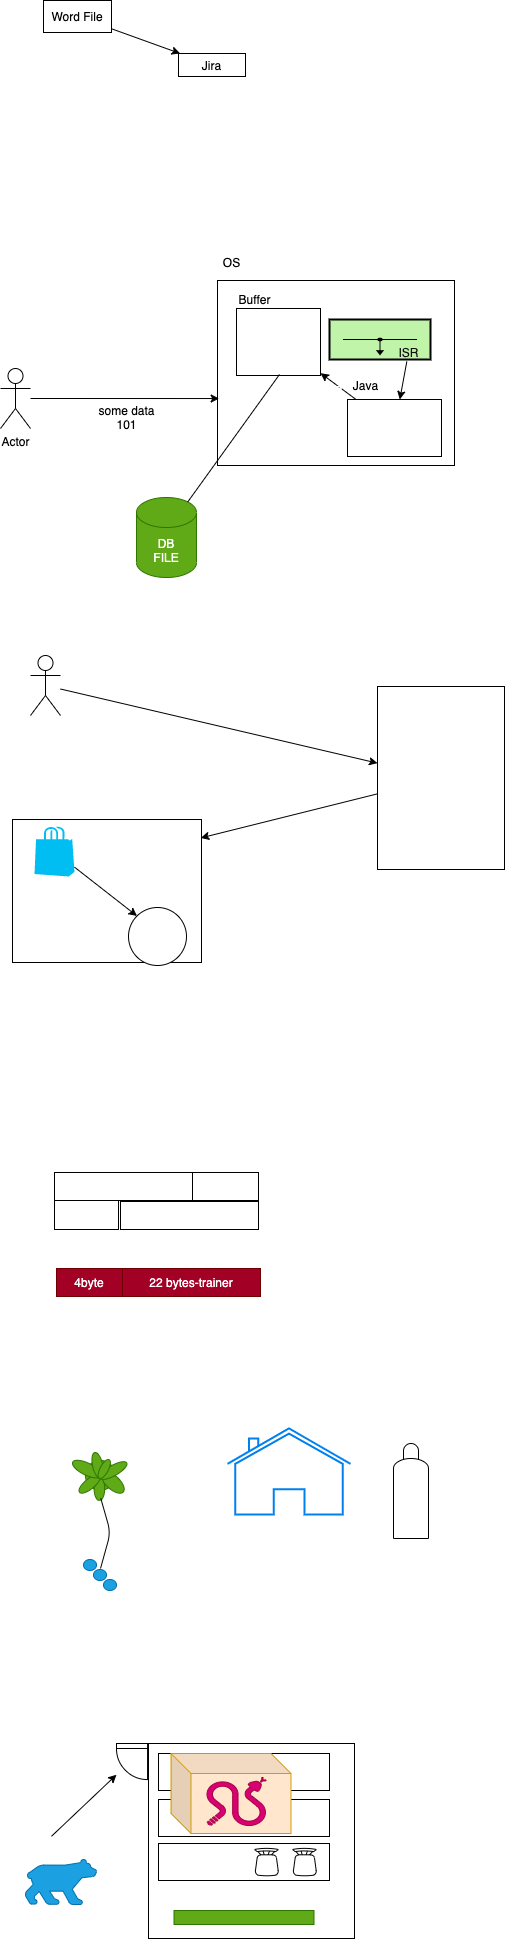

The diagram above was exported from draw.io. Its source (the exported page's mxGraphModel, read from the mxfile embedded in the PNG):
<mxGraphModel dx="599" dy="418" grid="0" gridSize="10" guides="1" tooltips="1" connect="1" arrows="1" fold="1" page="0" pageScale="1" pageWidth="827" pageHeight="1169" math="0" shadow="0">
  <root>
    <mxCell id="0" />
    <mxCell id="1" parent="0" />
    <mxCell id="3" style="edgeStyle=none;html=1;" edge="1" parent="1" source="2" target="4">
      <mxGeometry relative="1" as="geometry">
        <mxPoint x="371.66666666666663" y="205.33333333333337" as="targetPoint" />
      </mxGeometry>
    </mxCell>
    <mxCell id="2" value="Word File" style="rounded=0;whiteSpace=wrap;html=1;" vertex="1" parent="1">
      <mxGeometry x="240" y="161" width="68" height="32" as="geometry" />
    </mxCell>
    <mxCell id="4" value="Jira" style="rounded=0;whiteSpace=wrap;html=1;" vertex="1" parent="1">
      <mxGeometry x="375" y="214" width="67" height="23" as="geometry" />
    </mxCell>
    <mxCell id="5" value="" style="rounded=0;whiteSpace=wrap;html=1;" vertex="1" parent="1">
      <mxGeometry x="414" y="441" width="237" height="185" as="geometry" />
    </mxCell>
    <mxCell id="6" value="OS" style="text;html=1;align=center;verticalAlign=middle;resizable=0;points=[];autosize=1;strokeColor=none;fillColor=none;" vertex="1" parent="1">
      <mxGeometry x="414" y="414" width="27" height="18" as="geometry" />
    </mxCell>
    <mxCell id="18" style="edgeStyle=none;html=1;fontColor=#FFFFFF;" edge="1" parent="1" source="7" target="11">
      <mxGeometry relative="1" as="geometry" />
    </mxCell>
    <mxCell id="7" value="" style="rounded=0;whiteSpace=wrap;html=1;" vertex="1" parent="1">
      <mxGeometry x="544" y="560" width="94" height="57" as="geometry" />
    </mxCell>
    <mxCell id="8" value="Java" style="text;html=1;align=center;verticalAlign=middle;resizable=0;points=[];autosize=1;strokeColor=none;fillColor=none;" vertex="1" parent="1">
      <mxGeometry x="544" y="537" width="35" height="18" as="geometry" />
    </mxCell>
    <mxCell id="10" style="edgeStyle=none;html=1;entryX=0.007;entryY=0.638;entryDx=0;entryDy=0;entryPerimeter=0;" edge="1" parent="1" source="9" target="5">
      <mxGeometry relative="1" as="geometry" />
    </mxCell>
    <mxCell id="9" value="Actor" style="shape=umlActor;verticalLabelPosition=bottom;verticalAlign=top;html=1;outlineConnect=0;" vertex="1" parent="1">
      <mxGeometry x="197" y="529" width="30" height="60" as="geometry" />
    </mxCell>
    <mxCell id="11" value="" style="rounded=0;whiteSpace=wrap;html=1;" vertex="1" parent="1">
      <mxGeometry x="433" y="469" width="84" height="67" as="geometry" />
    </mxCell>
    <mxCell id="12" value="Buffer" style="text;html=1;align=center;verticalAlign=middle;resizable=0;points=[];autosize=1;strokeColor=none;fillColor=none;" vertex="1" parent="1">
      <mxGeometry x="430" y="451" width="42" height="18" as="geometry" />
    </mxCell>
    <mxCell id="13" value="some data&lt;br&gt;101" style="text;html=1;align=center;verticalAlign=middle;resizable=0;points=[];autosize=1;strokeColor=none;fillColor=none;" vertex="1" parent="1">
      <mxGeometry x="290" y="562" width="66" height="32" as="geometry" />
    </mxCell>
    <mxCell id="14" value="" style="strokeWidth=2;outlineConnect=0;dashed=0;align=center;fontSize=8;verticalLabelPosition=bottom;verticalAlign=top;shape=mxgraph.eip.wire_tap;fillColor=#c0f5a9" vertex="1" parent="1">
      <mxGeometry x="526" y="480" width="101" height="40" as="geometry" />
    </mxCell>
    <mxCell id="16" style="edgeStyle=none;html=1;fontColor=#121212;" edge="1" parent="1" source="15" target="7">
      <mxGeometry relative="1" as="geometry" />
    </mxCell>
    <mxCell id="15" value="&lt;font color=&quot;#121212&quot;&gt;ISR&lt;/font&gt;" style="text;html=1;align=center;verticalAlign=middle;resizable=0;points=[];autosize=1;" vertex="1" parent="1">
      <mxGeometry x="590" y="504" width="30" height="18" as="geometry" />
    </mxCell>
    <mxCell id="17" value="&lt;font color=&quot;#ffffff&quot;&gt;DB&lt;br&gt;FILE&lt;/font&gt;" style="shape=cylinder3;whiteSpace=wrap;html=1;boundedLbl=1;backgroundOutline=1;size=15;fontColor=#ffffff;fillColor=#60a917;strokeColor=#2D7600;" vertex="1" parent="1">
      <mxGeometry x="333" y="658" width="60" height="80" as="geometry" />
    </mxCell>
    <mxCell id="19" value="OSR" style="text;html=1;align=center;verticalAlign=middle;resizable=0;points=[];autosize=1;strokeColor=none;fillColor=none;fontColor=#FFFFFF;" vertex="1" parent="1">
      <mxGeometry x="508" y="542" width="36" height="18" as="geometry" />
    </mxCell>
    <mxCell id="20" value="" style="endArrow=none;html=1;fontColor=#FFFFFF;exitX=0.855;exitY=0;exitDx=0;exitDy=4.35;exitPerimeter=0;" edge="1" parent="1" source="17">
      <mxGeometry width="50" height="50" relative="1" as="geometry">
        <mxPoint x="426" y="585" as="sourcePoint" />
        <mxPoint x="476" y="535" as="targetPoint" />
      </mxGeometry>
    </mxCell>
    <mxCell id="22" style="edgeStyle=none;html=1;fontColor=#FFFFFF;" edge="1" parent="1" source="21" target="23">
      <mxGeometry relative="1" as="geometry">
        <mxPoint x="523" y="889.3333333333333" as="targetPoint" />
      </mxGeometry>
    </mxCell>
    <mxCell id="21" value="Harry" style="shape=umlActor;verticalLabelPosition=bottom;verticalAlign=top;html=1;outlineConnect=0;fontColor=#FFFFFF;" vertex="1" parent="1">
      <mxGeometry x="227" y="816" width="30" height="60" as="geometry" />
    </mxCell>
    <mxCell id="27" style="edgeStyle=none;html=1;entryX=0.996;entryY=0.129;entryDx=0;entryDy=0;entryPerimeter=0;fontColor=#FFFFFF;" edge="1" parent="1" source="23" target="26">
      <mxGeometry relative="1" as="geometry" />
    </mxCell>
    <mxCell id="23" value="Restaurant&lt;br&gt;transient&amp;nbsp;&lt;br&gt;&lt;br&gt;1 roti&amp;nbsp;&lt;br&gt;2 curry&lt;br&gt;1 sweet&lt;br&gt;1 salad&lt;br&gt;1 soup" style="rounded=0;whiteSpace=wrap;html=1;fontColor=#FFFFFF;" vertex="1" parent="1">
      <mxGeometry x="574" y="847" width="127" height="183" as="geometry" />
    </mxCell>
    <mxCell id="26" value="Home" style="rounded=0;whiteSpace=wrap;html=1;fontColor=#FFFFFF;" vertex="1" parent="1">
      <mxGeometry x="209" y="980" width="189" height="143" as="geometry" />
    </mxCell>
    <mxCell id="28" value="" style="ellipse;whiteSpace=wrap;html=1;aspect=fixed;fontColor=#FFFFFF;" vertex="1" parent="1">
      <mxGeometry x="325" y="1068" width="58" height="58" as="geometry" />
    </mxCell>
    <mxCell id="30" style="edgeStyle=none;html=1;entryX=0;entryY=0;entryDx=0;entryDy=0;fontColor=#FFFFFF;" edge="1" parent="1" source="29" target="28">
      <mxGeometry relative="1" as="geometry" />
    </mxCell>
    <mxCell id="29" value="" style="verticalLabelPosition=bottom;html=1;verticalAlign=top;align=center;strokeColor=none;fillColor=#00BEF2;shape=mxgraph.azure.azure_marketplace;fontColor=#FFFFFF;" vertex="1" parent="1">
      <mxGeometry x="231" y="987" width="40" height="50" as="geometry" />
    </mxCell>
    <mxCell id="31" value="22 bytes-trainer" style="rounded=0;whiteSpace=wrap;html=1;fontColor=#FFFFFF;" vertex="1" parent="1">
      <mxGeometry x="251" y="1333" width="138" height="28" as="geometry" />
    </mxCell>
    <mxCell id="32" value="4byte" style="rounded=0;whiteSpace=wrap;html=1;fontColor=#FFFFFF;" vertex="1" parent="1">
      <mxGeometry x="389" y="1333" width="66" height="28" as="geometry" />
    </mxCell>
    <mxCell id="33" value="Write" style="text;html=1;align=center;verticalAlign=middle;resizable=0;points=[];autosize=1;strokeColor=none;fillColor=none;fontColor=#FFFFFF;" vertex="1" parent="1">
      <mxGeometry x="264" y="1296" width="38" height="18" as="geometry" />
    </mxCell>
    <mxCell id="34" value="Read" style="text;html=1;align=center;verticalAlign=middle;resizable=0;points=[];autosize=1;strokeColor=none;fillColor=none;fontColor=#FFFFFF;" vertex="1" parent="1">
      <mxGeometry x="246" y="1397" width="39" height="18" as="geometry" />
    </mxCell>
    <mxCell id="35" value="4byte" style="rounded=0;whiteSpace=wrap;html=1;fontColor=#ffffff;fillColor=#a20025;strokeColor=#6F0000;" vertex="1" parent="1">
      <mxGeometry x="253" y="1429" width="66" height="28" as="geometry" />
    </mxCell>
    <mxCell id="36" value="22 bytes-trainer" style="rounded=0;whiteSpace=wrap;html=1;fontColor=#ffffff;fillColor=#a20025;strokeColor=#6F0000;" vertex="1" parent="1">
      <mxGeometry x="319" y="1429" width="138" height="28" as="geometry" />
    </mxCell>
    <mxCell id="37" value="" style="rounded=0;whiteSpace=wrap;html=1;fontColor=#FFFFFF;" vertex="1" parent="1">
      <mxGeometry x="251" y="1361" width="64" height="29" as="geometry" />
    </mxCell>
    <mxCell id="38" value="" style="rounded=0;whiteSpace=wrap;html=1;fontColor=#FFFFFF;" vertex="1" parent="1">
      <mxGeometry x="317" y="1362" width="138" height="28" as="geometry" />
    </mxCell>
    <mxCell id="39" value="" style="shape=mxgraph.pid.vessels.gas_bottle;html=1;pointerEvents=1;align=center;verticalLabelPosition=bottom;verticalAlign=top;dashed=0;fontColor=#FFFFFF;" vertex="1" parent="1">
      <mxGeometry x="590" y="1604" width="35" height="95" as="geometry" />
    </mxCell>
    <mxCell id="41" value="" style="verticalLabelPosition=bottom;html=1;verticalAlign=top;align=center;shape=mxgraph.floorplan.plant;fontColor=#ffffff;fillColor=#60a917;strokeColor=#2D7600;" vertex="1" parent="1">
      <mxGeometry x="271" y="1610" width="47" height="51" as="geometry" />
    </mxCell>
    <mxCell id="42" value="" style="endArrow=none;html=1;fontColor=#FFFFFF;entryX=0.56;entryY=0.961;entryDx=0;entryDy=0;entryPerimeter=0;" edge="1" parent="1" target="41">
      <mxGeometry width="50" height="50" relative="1" as="geometry">
        <mxPoint x="297" y="1729" as="sourcePoint" />
        <mxPoint x="357" y="1679" as="targetPoint" />
        <Array as="points">
          <mxPoint x="307" y="1693" />
        </Array>
      </mxGeometry>
    </mxCell>
    <mxCell id="43" value="" style="ellipse;whiteSpace=wrap;html=1;fontColor=#ffffff;fillColor=#1ba1e2;strokeColor=#006EAF;" vertex="1" parent="1">
      <mxGeometry x="280" y="1720" width="13" height="11" as="geometry" />
    </mxCell>
    <mxCell id="45" value="" style="ellipse;whiteSpace=wrap;html=1;fontColor=#ffffff;fillColor=#1ba1e2;strokeColor=#006EAF;" vertex="1" parent="1">
      <mxGeometry x="290" y="1730" width="13" height="11" as="geometry" />
    </mxCell>
    <mxCell id="46" value="" style="ellipse;whiteSpace=wrap;html=1;fontColor=#ffffff;fillColor=#1ba1e2;strokeColor=#006EAF;" vertex="1" parent="1">
      <mxGeometry x="300" y="1740" width="13" height="11" as="geometry" />
    </mxCell>
    <mxCell id="47" value="" style="html=1;verticalLabelPosition=bottom;align=center;labelBackgroundColor=#ffffff;verticalAlign=top;strokeWidth=2;strokeColor=#0080F0;shadow=0;dashed=0;shape=mxgraph.ios7.icons.home;fontColor=#FFFFFF;" vertex="1" parent="1">
      <mxGeometry x="424" y="1589" width="123" height="86" as="geometry" />
    </mxCell>
    <mxCell id="48" value="" style="rounded=0;whiteSpace=wrap;html=1;fontColor=#FFFFFF;" vertex="1" parent="1">
      <mxGeometry x="345" y="1904" width="206" height="195" as="geometry" />
    </mxCell>
    <mxCell id="49" value="" style="rounded=0;whiteSpace=wrap;html=1;fontColor=#FFFFFF;" vertex="1" parent="1">
      <mxGeometry x="355" y="1914" width="171" height="37" as="geometry" />
    </mxCell>
    <mxCell id="50" value="" style="rounded=0;whiteSpace=wrap;html=1;fontColor=#FFFFFF;" vertex="1" parent="1">
      <mxGeometry x="355" y="1960" width="171" height="37" as="geometry" />
    </mxCell>
    <mxCell id="51" value="" style="rounded=0;whiteSpace=wrap;html=1;fontColor=#FFFFFF;" vertex="1" parent="1">
      <mxGeometry x="355" y="2004" width="171" height="37" as="geometry" />
    </mxCell>
    <mxCell id="53" value="" style="rounded=0;whiteSpace=wrap;html=1;fontColor=#ffffff;fillColor=#60a917;strokeColor=#2D7600;" vertex="1" parent="1">
      <mxGeometry x="370.5" y="2071" width="140" height="14" as="geometry" />
    </mxCell>
    <mxCell id="54" value="" style="verticalLabelPosition=bottom;html=1;verticalAlign=top;align=center;shape=mxgraph.floorplan.doorRight;aspect=fixed;fontColor=#FFFFFF;" vertex="1" parent="1">
      <mxGeometry x="313" y="1904" width="31.06" height="33" as="geometry" />
    </mxCell>
    <mxCell id="55" value="Java" style="text;html=1;align=center;verticalAlign=middle;resizable=0;points=[];autosize=1;strokeColor=none;fillColor=none;fontColor=#FFFFFF;" vertex="1" parent="1">
      <mxGeometry x="404.5" y="2047" width="35" height="18" as="geometry" />
    </mxCell>
    <mxCell id="57" style="edgeStyle=none;html=1;fontColor=#FFFFFF;" edge="1" parent="1" target="54">
      <mxGeometry relative="1" as="geometry">
        <mxPoint x="248" y="1996.7898042499737" as="sourcePoint" />
      </mxGeometry>
    </mxCell>
    <mxCell id="58" value="Y" style="verticalLabelPosition=bottom;html=1;verticalAlign=top;align=center;shape=mxgraph.floorplan.chair;fontColor=#FFFFFF;" vertex="1" parent="1">
      <mxGeometry x="489" y="2008.5" width="24" height="28" as="geometry" />
    </mxCell>
    <mxCell id="59" value="Chai c = new Chai()&lt;br&gt;c.sit(yuvraj)&lt;br&gt;&lt;br&gt;Chai c1 = new Chai()&lt;br&gt;c.sit(satya)&lt;br&gt;&lt;br&gt;Chai c1 = new Chai()&lt;br&gt;c.sit(python)" style="text;html=1;align=center;verticalAlign=middle;resizable=0;points=[];autosize=1;strokeColor=none;fillColor=none;fontColor=#FFFFFF;" vertex="1" parent="1">
      <mxGeometry x="582" y="1941.5" width="122" height="116" as="geometry" />
    </mxCell>
    <mxCell id="60" value="" style="verticalLabelPosition=bottom;html=1;verticalAlign=top;align=center;shape=mxgraph.floorplan.chair;fontColor=#FFFFFF;" vertex="1" parent="1">
      <mxGeometry x="451" y="2008.5" width="24" height="28" as="geometry" />
    </mxCell>
    <mxCell id="61" value="" style="shape=mxgraph.signs.animals.bear_1;html=1;pointerEvents=1;fillColor=#1ba1e2;strokeColor=#006EAF;verticalLabelPosition=bottom;verticalAlign=top;align=center;fontColor=#ffffff;" vertex="1" parent="1">
      <mxGeometry x="222" y="2020" width="71" height="45" as="geometry" />
    </mxCell>
    <mxCell id="63" value="" style="shape=cube;whiteSpace=wrap;html=1;boundedLbl=1;backgroundOutline=1;darkOpacity=0.05;darkOpacity2=0.1;fillColor=#ffe6cc;strokeColor=#d79b00;" vertex="1" parent="1">
      <mxGeometry x="367.5" y="1914" width="120" height="80" as="geometry" />
    </mxCell>
    <mxCell id="62" value="" style="shape=mxgraph.signs.animals.snake;html=1;pointerEvents=1;fillColor=#d80073;strokeColor=#A50040;verticalLabelPosition=bottom;verticalAlign=top;align=center;fontColor=#ffffff;" vertex="1" parent="1">
      <mxGeometry x="403.5" y="1938" width="59" height="48" as="geometry" />
    </mxCell>
  </root>
</mxGraphModel>